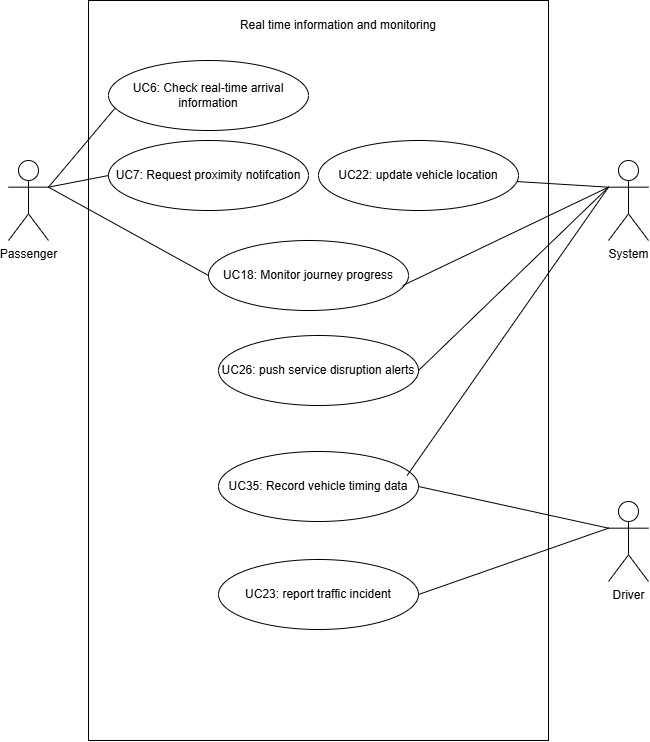

The diagram above was exported from draw.io. Its source (the exported page's mxGraphModel, read from the mxfile embedded in the PNG):
<mxGraphModel dx="830" dy="1000" grid="0" gridSize="10" guides="1" tooltips="1" connect="1" arrows="1" fold="1" page="0" pageScale="1" pageWidth="850" pageHeight="1100" background="#ffffff" math="0" shadow="0">
  <root>
    <mxCell id="0" />
    <mxCell id="1" parent="0" />
    <mxCell id="9pDcSoqPFvIBo87ElC06-1" value="" style="rounded=0;whiteSpace=wrap;html=1;" vertex="1" parent="1">
      <mxGeometry x="120" y="80" width="460" height="740" as="geometry" />
    </mxCell>
    <mxCell id="9pDcSoqPFvIBo87ElC06-5" value="Passenger" style="shape=umlActor;verticalLabelPosition=bottom;verticalAlign=top;html=1;outlineConnect=0;" vertex="1" parent="1">
      <mxGeometry x="40" y="240" width="40" height="80" as="geometry" />
    </mxCell>
    <mxCell id="9pDcSoqPFvIBo87ElC06-6" value="Real time information and monitoring" style="text;html=1;align=center;verticalAlign=middle;whiteSpace=wrap;rounded=0;" vertex="1" parent="1">
      <mxGeometry x="270" y="80" width="200" height="50" as="geometry" />
    </mxCell>
    <mxCell id="9pDcSoqPFvIBo87ElC06-7" value="UC35: Record vehicle timing data" style="ellipse;whiteSpace=wrap;html=1;" vertex="1" parent="1">
      <mxGeometry x="250" y="531" width="200" height="70" as="geometry" />
    </mxCell>
    <mxCell id="9pDcSoqPFvIBo87ElC06-8" value="UC6: Check real-time arrival information" style="ellipse;whiteSpace=wrap;html=1;" vertex="1" parent="1">
      <mxGeometry x="140" y="140" width="200" height="70" as="geometry" />
    </mxCell>
    <mxCell id="9pDcSoqPFvIBo87ElC06-9" value="UC7: Request proximity notifcation" style="ellipse;whiteSpace=wrap;html=1;" vertex="1" parent="1">
      <mxGeometry x="140" y="220" width="200" height="70" as="geometry" />
    </mxCell>
    <mxCell id="9pDcSoqPFvIBo87ElC06-10" value="UC18: Monitor journey progress" style="ellipse;whiteSpace=wrap;html=1;" vertex="1" parent="1">
      <mxGeometry x="240" y="320" width="200" height="70" as="geometry" />
    </mxCell>
    <mxCell id="9pDcSoqPFvIBo87ElC06-11" value="UC26: push service disruption alerts" style="ellipse;whiteSpace=wrap;html=1;" vertex="1" parent="1">
      <mxGeometry x="250" y="415" width="200" height="70" as="geometry" />
    </mxCell>
    <mxCell id="9pDcSoqPFvIBo87ElC06-12" value="UC23: report traffic incident" style="ellipse;whiteSpace=wrap;html=1;" vertex="1" parent="1">
      <mxGeometry x="250" y="639" width="200" height="70" as="geometry" />
    </mxCell>
    <mxCell id="9pDcSoqPFvIBo87ElC06-14" value="UC22: update vehicle location" style="ellipse;whiteSpace=wrap;html=1;" vertex="1" parent="1">
      <mxGeometry x="350" y="220" width="200" height="70" as="geometry" />
    </mxCell>
    <mxCell id="9pDcSoqPFvIBo87ElC06-15" style="edgeStyle=none;shape=connector;rounded=0;orthogonalLoop=1;jettySize=auto;html=1;exitX=0;exitY=0.3333333333333333;exitDx=0;exitDy=0;exitPerimeter=0;strokeColor=default;align=center;verticalAlign=middle;fontFamily=Helvetica;fontSize=11;fontColor=default;labelBackgroundColor=default;startFill=0;endArrow=none;" edge="1" parent="1" source="9pDcSoqPFvIBo87ElC06-16" target="9pDcSoqPFvIBo87ElC06-14">
      <mxGeometry relative="1" as="geometry" />
    </mxCell>
    <mxCell id="9pDcSoqPFvIBo87ElC06-22" style="edgeStyle=none;curved=1;rounded=0;orthogonalLoop=1;jettySize=auto;html=1;exitX=0;exitY=0.3333333333333333;exitDx=0;exitDy=0;exitPerimeter=0;entryX=1;entryY=0.5;entryDx=0;entryDy=0;fontSize=12;startSize=8;endSize=8;endArrow=none;startFill=0;" edge="1" parent="1" source="9pDcSoqPFvIBo87ElC06-16" target="9pDcSoqPFvIBo87ElC06-11">
      <mxGeometry relative="1" as="geometry" />
    </mxCell>
    <mxCell id="9pDcSoqPFvIBo87ElC06-28" style="edgeStyle=none;shape=connector;curved=1;rounded=0;orthogonalLoop=1;jettySize=auto;html=1;exitX=0;exitY=0.3333333333333333;exitDx=0;exitDy=0;exitPerimeter=0;entryX=0.943;entryY=0.343;entryDx=0;entryDy=0;strokeColor=default;align=center;verticalAlign=middle;fontFamily=Helvetica;fontSize=12;fontColor=default;labelBackgroundColor=default;startFill=0;startSize=8;endArrow=none;endSize=8;entryPerimeter=0;" edge="1" parent="1" source="9pDcSoqPFvIBo87ElC06-16" target="9pDcSoqPFvIBo87ElC06-7">
      <mxGeometry relative="1" as="geometry" />
    </mxCell>
    <mxCell id="9pDcSoqPFvIBo87ElC06-16" value="System" style="shape=umlActor;verticalLabelPosition=bottom;verticalAlign=top;html=1;outlineConnect=0;" vertex="1" parent="1">
      <mxGeometry x="640" y="240" width="40" height="80" as="geometry" />
    </mxCell>
    <mxCell id="9pDcSoqPFvIBo87ElC06-17" style="rounded=0;orthogonalLoop=1;jettySize=auto;html=1;exitX=1;exitY=0.3333333333333333;exitDx=0;exitDy=0;exitPerimeter=0;entryX=0.031;entryY=0.686;entryDx=0;entryDy=0;entryPerimeter=0;endArrow=none;startFill=0;" edge="1" parent="1" source="9pDcSoqPFvIBo87ElC06-5" target="9pDcSoqPFvIBo87ElC06-8">
      <mxGeometry relative="1" as="geometry" />
    </mxCell>
    <mxCell id="9pDcSoqPFvIBo87ElC06-18" style="edgeStyle=none;shape=connector;rounded=0;orthogonalLoop=1;jettySize=auto;html=1;exitX=1;exitY=0.3333333333333333;exitDx=0;exitDy=0;exitPerimeter=0;entryX=0;entryY=0.5;entryDx=0;entryDy=0;strokeColor=default;align=center;verticalAlign=middle;fontFamily=Helvetica;fontSize=11;fontColor=default;labelBackgroundColor=default;startFill=0;endArrow=none;" edge="1" parent="1" source="9pDcSoqPFvIBo87ElC06-5" target="9pDcSoqPFvIBo87ElC06-10">
      <mxGeometry relative="1" as="geometry" />
    </mxCell>
    <mxCell id="9pDcSoqPFvIBo87ElC06-19" style="edgeStyle=none;shape=connector;rounded=0;orthogonalLoop=1;jettySize=auto;html=1;exitX=1;exitY=0.3333333333333333;exitDx=0;exitDy=0;exitPerimeter=0;entryX=0;entryY=0.5;entryDx=0;entryDy=0;strokeColor=default;align=center;verticalAlign=middle;fontFamily=Helvetica;fontSize=11;fontColor=default;labelBackgroundColor=default;startFill=0;endArrow=none;" edge="1" parent="1" source="9pDcSoqPFvIBo87ElC06-5" target="9pDcSoqPFvIBo87ElC06-9">
      <mxGeometry relative="1" as="geometry" />
    </mxCell>
    <mxCell id="9pDcSoqPFvIBo87ElC06-21" style="edgeStyle=none;shape=connector;rounded=0;orthogonalLoop=1;jettySize=auto;html=1;exitX=0;exitY=0.3333333333333333;exitDx=0;exitDy=0;exitPerimeter=0;entryX=0.971;entryY=0.644;entryDx=0;entryDy=0;entryPerimeter=0;strokeColor=default;align=center;verticalAlign=middle;fontFamily=Helvetica;fontSize=11;fontColor=default;labelBackgroundColor=default;startFill=0;endArrow=none;" edge="1" parent="1" source="9pDcSoqPFvIBo87ElC06-16" target="9pDcSoqPFvIBo87ElC06-10">
      <mxGeometry relative="1" as="geometry" />
    </mxCell>
    <mxCell id="9pDcSoqPFvIBo87ElC06-26" style="edgeStyle=none;shape=connector;curved=1;rounded=0;orthogonalLoop=1;jettySize=auto;html=1;exitX=0;exitY=0.3333333333333333;exitDx=0;exitDy=0;exitPerimeter=0;entryX=1;entryY=0.5;entryDx=0;entryDy=0;strokeColor=default;align=center;verticalAlign=middle;fontFamily=Helvetica;fontSize=12;fontColor=default;labelBackgroundColor=default;startFill=0;startSize=8;endArrow=none;endSize=8;" edge="1" parent="1" source="9pDcSoqPFvIBo87ElC06-23" target="9pDcSoqPFvIBo87ElC06-7">
      <mxGeometry relative="1" as="geometry" />
    </mxCell>
    <mxCell id="9pDcSoqPFvIBo87ElC06-27" style="edgeStyle=none;shape=connector;curved=1;rounded=0;orthogonalLoop=1;jettySize=auto;html=1;exitX=0;exitY=0.3333333333333333;exitDx=0;exitDy=0;exitPerimeter=0;entryX=1;entryY=0.5;entryDx=0;entryDy=0;strokeColor=default;align=center;verticalAlign=middle;fontFamily=Helvetica;fontSize=12;fontColor=default;labelBackgroundColor=default;startFill=0;startSize=8;endArrow=none;endSize=8;" edge="1" parent="1" source="9pDcSoqPFvIBo87ElC06-23" target="9pDcSoqPFvIBo87ElC06-12">
      <mxGeometry relative="1" as="geometry" />
    </mxCell>
    <mxCell id="9pDcSoqPFvIBo87ElC06-23" value="Driver" style="shape=umlActor;verticalLabelPosition=bottom;verticalAlign=top;html=1;outlineConnect=0;" vertex="1" parent="1">
      <mxGeometry x="640" y="581" width="40" height="80" as="geometry" />
    </mxCell>
  </root>
</mxGraphModel>